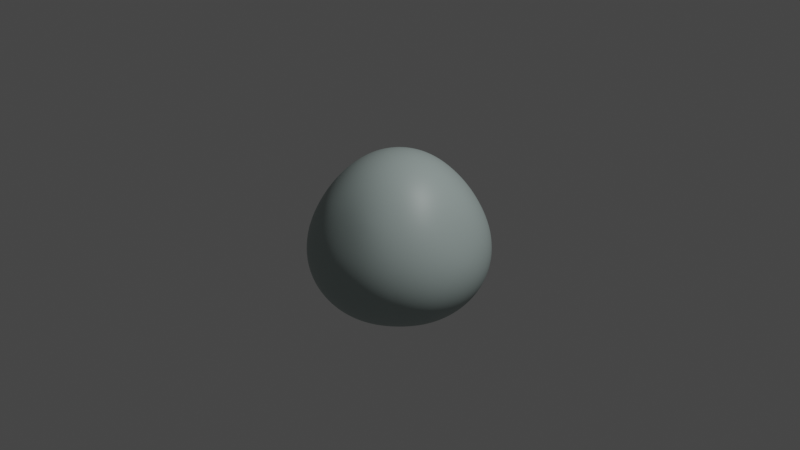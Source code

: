 # Source: rock2.blend  (saved by Blender 2.91.10; exported with 4.5.12 LTS)
import bpy
from mathutils import Matrix  # noqa: F401  (used for matrix-valued properties, if any)

bpy.ops.wm.read_factory_settings(use_empty=True)
scene = bpy.context.scene
scene.name = 'Scene'

# ---- collections
col_collection = bpy.data.collections.new('Collection'); scene.collection.children.link(col_collection)

# ---- materials (node trees are filled in below, after node groups)
mat_material_001 = bpy.data.materials.new('Material.001')
mat_material_001.use_transparent_shadow = False

# ---- node groups
ng_auto_smooth = bpy.data.node_groups.new('Auto Smooth', 'GeometryNodeTree')
_s = ng_auto_smooth.interface.new_socket(name='Geometry', in_out='OUTPUT', socket_type='NodeSocketGeometry')
_s = ng_auto_smooth.interface.new_socket(name='Geometry', in_out='INPUT', socket_type='NodeSocketGeometry')
_s = ng_auto_smooth.interface.new_socket(name='Angle', in_out='INPUT', socket_type='NodeSocketFloat')
_s.subtype = 'ANGLE'
_s.min_value = 0.0
_s.max_value = 3.142
ng_auto_smooth.is_modifier = True
_N = ng_auto_smooth.nodes; _L = ng_auto_smooth.links
n0 = _N.new('NodeGroupOutput'); n0.name = 'Group Output'; n0.location = (480, -100)
n1 = _N.new('NodeGroupInput'); n1.name = 'Group Input'; n1.location = (-420, -300)
n2 = _N.new('NodeGroupInput'); n2.name = 'Group Input.001'; n2.location = (-60, -100)
n3 = _N.new('GeometryNodeSetShadeSmooth'); n3.name = 'Set Shade Smooth'; n3.location = (120, -100)
n3.domain = 'EDGE'
n4 = _N.new('GeometryNodeSetShadeSmooth'); n4.name = 'Set Shade Smooth.001'; n4.location = (300, -100)
n5 = _N.new('GeometryNodeInputMeshEdgeAngle'); n5.name = 'Edge Angle'; n5.location = (-420, -220)
n6 = _N.new('GeometryNodeInputEdgeSmooth'); n6.name = 'Is Edge Smooth'; n6.location = (-60, -160)
n7 = _N.new('GeometryNodeInputShadeSmooth'); n7.name = 'Is Face Smooth'; n7.location = (-240, -340)
n8 = _N.new('FunctionNodeBooleanMath'); n8.name = 'Boolean Math'; n8.location = (-60, -220)
n9 = _N.new('FunctionNodeCompare'); n9.name = 'Compare'; n9.location = (-240, -180)
n9.operation = 'LESS_EQUAL'
_L.new(n5.outputs[0], n9.inputs[0])
_L.new(n4.outputs[0], n0.inputs[0])
_L.new(n1.outputs[1], n9.inputs[1])
_L.new(n9.outputs[0], n8.inputs[0])
_L.new(n7.outputs[0], n8.inputs[1])
_L.new(n2.outputs[0], n3.inputs[0])
_L.new(n6.outputs[0], n3.inputs[1])
_L.new(n3.outputs[0], n4.inputs[0])
_L.new(n8.outputs[0], n3.inputs[2])
n0.is_active_output = True

# ---- material node trees
mat_material_001.use_nodes = True; mat_material_001.node_tree.nodes.clear()
_N = mat_material_001.node_tree.nodes; _L = mat_material_001.node_tree.links
n0 = _N.new('ShaderNodeBsdfPrincipled'); n0.name = 'Principled BSDF'; n0.location = (10, 300)
n0.distribution = 'GGX'
n0.subsurface_method = 'BURLEY'
n0.inputs[0].default_value = (0.3528, 0.4262, 0.4118, 1.0)
n0.inputs[3].default_value = 1.45
n0.inputs[27].default_value = (0.0, 0.0, 0.0, 1.0)
n0.inputs[28].default_value = 1.0
n1 = _N.new('ShaderNodeOutputMaterial'); n1.name = 'Material Output'; n1.location = (300, 300)
_L.new(n0.outputs[0], n1.inputs[0])
n1.is_active_output = True

# ---- world
world_world = bpy.data.worlds.new('World'); scene.world = world_world
world_world.use_nodes = True; world_world.node_tree.nodes.clear()
_N = world_world.node_tree.nodes; _L = world_world.node_tree.links
n0 = _N.new('ShaderNodeOutputWorld'); n0.name = 'World Output'; n0.location = (300, 300)
n1 = _N.new('ShaderNodeBackground'); n1.name = 'Background'; n1.location = (10, 300)
n1.inputs[0].default_value = (0.05088, 0.05088, 0.05088, 1.0)
_L.new(n1.outputs[0], n0.inputs[0])
n0.is_active_output = True
world_world.color = (0.05088, 0.05088, 0.05088)
world_world.use_sun_shadow = False
world_world.sun_shadow_jitter_overblur = 0.0

# ---- cameras
cam_camera = bpy.data.cameras.new('Camera')
cam_camera.clip_end = 100.0
cam_camera.ortho_scale = 7.314

# ---- lights
light_light = bpy.data.lights.new('Light', 'POINT')
light_light.transmission_factor = 0.0
light_light.energy = 1000.0
light_light.shadow_soft_size = 0.1
light_light.shadow_maximum_resolution = 0.006
light_light.use_absolute_resolution = True

# ---- meshes
me_rock = bpy.data.meshes.new('rock')
me_rock.from_pydata([(0.0, 0.0, 0.5), (0.5, -0.5, -0.5), (0.5, 0.5, -0.5), (-0.5, 0.5, -0.5), (-0.5, -0.5, -0.5), (0.0, -0.3333, 0.0), (0.3333, 0.0, 0.0), (0.0, 0.3333, 0.0), (-0.3333, 0.0, 0.0), (0.0, 0.0, -0.5)], [], [(0, 1, 6), (0, 6, 2), (0, 2, 7), (0, 7, 3), (0, 3, 8), (0, 8, 4), (0, 4, 5), (0, 5, 1), (1, 9, 2), (2, 9, 3), (3, 9, 4), (4, 9, 1), (1, 2, 6), (2, 3, 7), (3, 4, 8), (4, 1, 5)])
me_rock.polygons.foreach_set('use_smooth', [True] * 16)
me_rock.materials.append(mat_material_001)
me_rock.use_remesh_fix_poles = True
me_rock.use_remesh_preserve_attributes = False
me_rock.use_mirror_vertex_groups = False
me_rock.update()

# ---- objects
ob_light = bpy.data.objects.new('Light', light_light)
ob_camera = bpy.data.objects.new('Camera', cam_camera)
ob_rock = bpy.data.objects.new('rock', me_rock)

# ---- transforms, parenting, visibility, modifiers, constraints
ob_light.location = (4.076, 1.005, 5.904)
ob_light.rotation_euler = (0.6503, 0.05522, 1.866)
ob_light.lock_rotations_4d = False
ob_light.empty_display_type = 'ARROWS'
ob_light.color = (0.0, 0.0, 0.0, 0.0)
ob_light.lineart.crease_threshold = 0.0
ob_camera.location = (7.359, -6.926, 4.958)
ob_camera.rotation_euler = (1.109, 0.0, 0.8149)
ob_camera.lock_rotations_4d = False
ob_camera.empty_display_type = 'ARROWS'
ob_camera.color = (0.0, 0.0, 0.0, 0.0)
ob_camera.display_type = 'WIRE'
ob_camera.lineart.crease_threshold = 0.0
ob_rock.location = (0.0, 0.0, 0.0)
ob_rock.lineart.crease_threshold = 0.0
_m = ob_rock.modifiers.new('Subsurf', 'SUBSURF')
_m.uv_smooth = 'PRESERVE_CORNERS'
_m.levels = 2
_m.render_levels = 3
_m = ob_rock.modifiers.new('Subsurf.001', 'SUBSURF')
_m.uv_smooth = 'PRESERVE_CORNERS'
_m.levels = 2
_m.render_levels = 3
_m = ob_rock.modifiers.new('Displace', 'DISPLACE')
_m.mid_level = 0.0
_m.strength = 0.004409
_m = ob_rock.modifiers.new('Displace.001', 'DISPLACE')
_m.mid_level = 0.0
_m.strength = 0.4688
_m = ob_rock.modifiers.new('Displace.002', 'DISPLACE')
_m.strength = 0.04681
_m = ob_rock.modifiers.new('Displace.003', 'DISPLACE')
_m.strength = 0.03424
_m = ob_rock.modifiers.new('Auto Smooth', 'NODES')
_m.node_group = ng_auto_smooth
_gi = [s.identifier for s in ng_auto_smooth.interface.items_tree if s.item_type == 'SOCKET' and s.in_out == 'INPUT']
_m[_gi[1]] = 0.5236  # Angle

# ---- collection membership
col_collection.objects.link(ob_light)
col_collection.objects.link(ob_camera)
col_collection.objects.link(ob_rock)

# ---- scene / render settings (as saved in the file)
scene.camera = ob_camera
scene.frame_start = 1; scene.frame_end = 250; scene.frame_set(1)
scene.render.engine = 'BLENDER_EEVEE_NEXT'
scene.cycles.use_denoising = False
scene.cycles.samples = 128
scene.cycles.sampling_pattern = 'TABULATED_SOBOL'
scene.cycles.use_adaptive_sampling = False
scene.cycles.use_light_tree = False
scene.view_settings.view_transform = 'Filmic'
bpy.context.view_layer.update()
